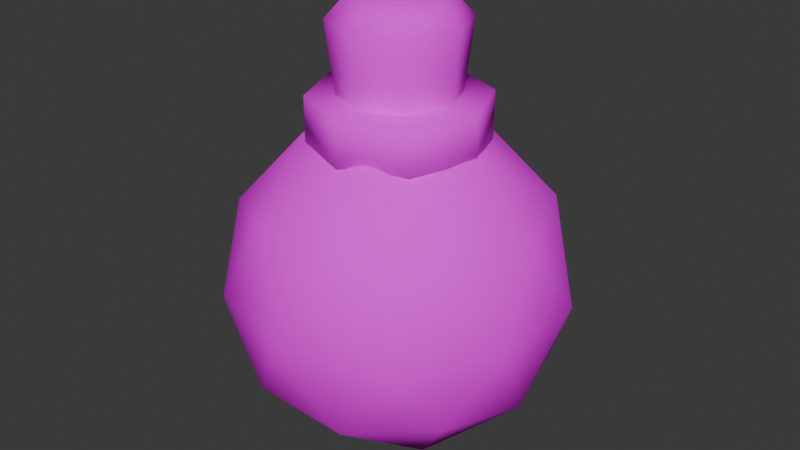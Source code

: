 # Source: potion.blend  (saved by Blender 5.2.44; exported with 4.5.12 LTS)
import bpy
from mathutils import Matrix  # noqa: F401  (used for matrix-valued properties, if any)

bpy.ops.wm.read_factory_settings(use_empty=True)
scene = bpy.context.scene
scene.name = 'Scene'

# ---- collections
col_collection = bpy.data.collections.new('Collection'); scene.collection.children.link(col_collection)

# ---- images (referenced by path relative to the original .blend; pixels are not part of the script)
import os
ASSET_DIR = os.environ.get("B2B_ASSET_DIR", "")  # directory of the original .blend (textures are referenced by path, not embedded)
HERE = os.path.dirname(os.path.abspath(__file__))  # packed textures are extracted next to this script under _unpacked/

def load_image(name, relpath, width, height, colorspace="sRGB"):
    """Load a texture the original file referenced (path relative to the .blend, or extracted next to this script)."""
    p = next((c for c in (os.path.join(HERE, relpath), os.path.join(ASSET_DIR, relpath)) if relpath and os.path.exists(c)), "")
    if p:
        img = bpy.data.images.load(p, check_existing=True)
        img.name = name
    else:  # same state as the original file: an image datablock whose file is absent (Cycles renders it pink)
        img = bpy.data.images.new(name, width, height)
        img.source = "FILE"
        img.filepath = "//" + (relpath or name)
    img.colorspace_settings.name = colorspace
    return img
img_imphenziapalette01_256_gradient_png = load_image('ImphenziaPalette01-256-Gradient.png', 'assets/textures/ImphenziaPalette01-256-Gradient.png', 1024, 1024, 'sRGB')

# ---- materials (node trees are filled in below, after node groups)
mat_material = bpy.data.materials.new('Material')
mat_material.alpha_threshold = 0.0
mat_material.use_backface_culling = True
mat_material.use_backface_culling_lightprobe_volume = False
mat_material.roughness = 0.5
mat_material.line_color = (0.0, 0.0, 0.0, 1.0)

# ---- material node trees
mat_material.use_nodes = True; mat_material.node_tree.nodes.clear()
_N = mat_material.node_tree.nodes; _L = mat_material.node_tree.links
n0 = _N.new('ShaderNodeBsdfPrincipled'); n0.name = 'Principled BSDF'; n0.location = (-46, 165)
n0.inputs[2].default_value = 0.0
n0.inputs[3].default_value = 1.45
n0.inputs[13].default_value = 0.0
n1 = _N.new('ShaderNodeOutputMaterial'); n1.name = 'Material Output'; n1.location = (229, 182)
n2 = _N.new('ShaderNodeMapping'); n2.name = 'Mapping'; n2.location = (-708, -78)
n2.vector_type = 'TEXTURE'
n3 = _N.new('ShaderNodeTexCoord'); n3.name = 'Texture Coordinate'; n3.location = (-880, -83)
n4 = _N.new('ShaderNodeTexImage'); n4.name = 'Image Texture'; n4.location = (-530, 144)
n4.image = img_imphenziapalette01_256_gradient_png
n4.extension = 'EXTEND'
_L.new(n0.outputs[0], n1.inputs[0])
_L.new(n4.outputs[0], n0.inputs[0])
_L.new(n2.outputs[0], n4.inputs[0])
_L.new(n3.outputs[2], n2.inputs[0])
_L.new(n4.outputs[1], n0.inputs[4])
n1.is_active_output = True

# ---- world
world_world = bpy.data.worlds.new('World'); scene.world = world_world
world_world.use_nodes = True; world_world.node_tree.nodes.clear()
_N = world_world.node_tree.nodes; _L = world_world.node_tree.links
n0 = _N.new('ShaderNodeOutputWorld'); n0.name = 'World Output'; n0.location = (200, 100)
n1 = _N.new('ShaderNodeBackground'); n1.name = 'Background'; n1.location = (-200, 100)
n1.inputs[0].default_value = (0.05088, 0.05088, 0.05088, 1.0)
_L.new(n1.outputs[0], n0.inputs[0])
n0.is_active_output = True
world_world.color = (0.05088, 0.05088, 0.05088)
world_world.sun_shadow_jitter_overblur = 0.0

# ---- meshes
me_icosphere = bpy.data.meshes.new('Icosphere')
me_icosphere.from_pydata([(-3.073e-11, 1.076e-10, -0.9783), (0.7079, -0.5143, -0.4375), (-0.2704, -0.8322, -0.4375), (-0.8751, 1.076e-10, -0.4375), (-0.2704, 0.8322, -0.4375), (0.7079, 0.5143, -0.4375), (0.2704, -0.8322, 0.4375), (-0.7079, -0.5143, 0.4375), (-0.7079, 0.5143, 0.4375), (0.2704, 0.8322, 0.4375), (0.8751, 1.076e-10, 0.4375), (-3.073e-11, 1.076e-10, 0.9783), (-0.1589, -0.4892, -0.8322), (0.4161, -0.3023, -0.8322), (0.2572, -0.7915, -0.5144), (0.8322, 1.076e-10, -0.5144), (0.4161, 0.3023, -0.8322), (-0.5143, 1.076e-10, -0.8322), (-0.6733, -0.4892, -0.5144), (-0.1589, 0.4892, -0.8322), (-0.6733, 0.4892, -0.5144), (0.2572, 0.7915, -0.5144), (0.9305, -0.3023, 3.073e-11), (0.9305, 0.3023, 3.073e-11), (-3.073e-11, -0.9783, 3.073e-11), (0.5751, -0.7915, 3.073e-11), (-0.9305, -0.3023, 3.073e-11), (-0.5751, -0.7915, 3.073e-11), (-0.5751, 0.7915, 3.073e-11), (-0.9305, 0.3023, 3.073e-11), (0.5751, 0.7915, 3.073e-11), (-3.073e-11, 0.9783, 3.073e-11), (0.6733, -0.4892, 0.5144), (-0.2572, -0.7915, 0.5144), (-0.8322, 1.076e-10, 0.5144), (-0.2572, 0.7915, 0.5144), (0.6733, 0.4892, 0.5144), (0.1589, -0.4892, 0.8322), (0.5143, 1.076e-10, 0.8322), (-0.4161, -0.3023, 0.8322), (-0.4161, 0.3023, 0.8322), (0.1589, 0.4892, 0.8322), (-2.838e-10, 9.934e-10, -0.8), (0.5789, -0.4206, -0.3578), (-0.2211, -0.6805, -0.3578), (-0.7155, 9.934e-10, -0.3578), (-0.2211, 0.6805, -0.3578), (0.5789, 0.4206, -0.3578), (0.2211, -0.6805, 0.3578), (-0.5789, -0.4206, 0.3578), (-0.5789, 0.4206, 0.3578), (0.2211, 0.6805, 0.3578), (0.7155, 9.934e-10, 0.3578), (-2.838e-10, 9.934e-10, 0.8), (-0.13, -0.4, -0.6805), (0.3403, -0.2472, -0.6805), (0.2103, -0.6472, -0.4206), (0.6805, 9.934e-10, -0.4206), (0.3403, 0.2472, -0.6805), (-0.4206, 9.934e-10, -0.6805), (-0.5506, -0.4, -0.4206), (-0.13, 0.4, -0.6805), (-0.5506, 0.4, -0.4206), (0.2103, 0.6472, -0.4206), (0.7608, -0.2472, 2.838e-10), (0.7608, 0.2472, 2.838e-10), (-2.838e-10, -0.8, 2.838e-10), (0.4702, -0.6472, 2.838e-10), (-0.7608, -0.2472, 2.838e-10), (-0.4702, -0.6472, 2.838e-10), (-0.4702, 0.6472, 2.838e-10), (-0.7608, 0.2472, 2.838e-10), (0.4702, 0.6472, 2.838e-10), (-2.838e-10, 0.8, 2.838e-10), (0.5506, -0.4, 0.4206), (-0.2103, -0.6472, 0.4206), (-0.6805, 9.934e-10, 0.4206), (-0.2103, 0.6472, 0.4206), (0.5506, 0.4, 0.4206), (0.13, -0.4, 0.6805), (0.4206, 9.934e-10, 0.6805), (-0.3403, -0.2472, 0.6805), (-0.3403, 0.2472, 0.6805), (0.13, 0.4, 0.6805), (2.794e-09, 0.4948, 0.8129), (2.794e-09, 0.4948, 1.069), (0.3499, 0.3499, 0.8129), (0.3499, 0.3499, 1.069), (0.4948, -1.453e-08, 0.8129), (0.4948, -1.453e-08, 1.069), (0.3499, -0.3499, 0.8129), (0.3499, -0.3499, 1.069), (2.794e-09, -0.4948, 0.8129), (2.794e-09, -0.4948, 1.069), (-0.3499, -0.3499, 0.8129), (-0.3499, -0.3499, 1.069), (-0.4948, -1.453e-08, 0.8129), (-0.4948, -1.453e-08, 1.069), (-0.3499, 0.3499, 0.8129), (-0.3499, 0.3499, 1.069), (-1.421e-08, 0.3321, 1.069), (0.2349, 0.2349, 1.069), (0.3321, -1.152e-08, 1.069), (0.2349, -0.2349, 1.069), (-1.421e-08, -0.3321, 1.069), (-0.2349, -0.2349, 1.069), (-0.3321, -1.152e-08, 1.069), (-0.2349, 0.2349, 1.069), (-3.725e-08, 0.2709, 1.588), (-9.237e-09, 0.3818, 1.469), (0.1916, 0.1916, 1.588), (0.27, 0.27, 1.469), (0.2709, -1.49e-08, 1.588), (0.3818, -1.269e-08, 1.469), (0.1916, -0.1916, 1.588), (0.27, -0.27, 1.469), (-3.725e-08, -0.2709, 1.588), (-9.237e-09, -0.3818, 1.469), (-0.1916, -0.1916, 1.588), (-0.27, -0.27, 1.469), (-0.2709, -1.118e-08, 1.588), (-0.3818, -1.269e-08, 1.469), (-0.1916, 0.1916, 1.588), (-0.27, 0.27, 1.469)], [], [(0, 12, 13), (1, 15, 13), (0, 17, 12), (0, 19, 17), (0, 16, 19), (1, 22, 15), (2, 24, 14), (3, 26, 18), (4, 28, 20), (5, 30, 21), (1, 25, 22), (2, 27, 24), (3, 29, 26), (4, 31, 28), (5, 23, 30), (6, 37, 32), (7, 39, 33), (8, 40, 34), (9, 41, 35), (10, 38, 36), (38, 11, 41), (38, 41, 36), (36, 41, 9), (41, 11, 40), (41, 40, 35), (35, 40, 8), (40, 11, 39), (40, 39, 34), (34, 39, 7), (39, 11, 37), (39, 37, 33), (33, 37, 6), (37, 11, 38), (37, 38, 32), (32, 38, 10), (23, 10, 36), (23, 36, 30), (30, 36, 9), (31, 9, 35), (31, 35, 28), (28, 35, 8), (29, 8, 34), (29, 34, 26), (26, 34, 7), (27, 7, 33), (27, 33, 24), (24, 33, 6), (25, 6, 32), (25, 32, 22), (22, 32, 10), (30, 9, 31), (30, 31, 21), (21, 31, 4), (28, 8, 29), (28, 29, 20), (20, 29, 3), (26, 7, 27), (26, 27, 18), (18, 27, 2), (24, 6, 25), (24, 25, 14), (14, 25, 1), (22, 10, 23), (22, 23, 15), (15, 23, 5), (16, 5, 21), (16, 21, 19), (19, 21, 4), (19, 4, 20), (19, 20, 17), (17, 20, 3), (17, 3, 18), (17, 18, 12), (12, 18, 2), (15, 5, 16), (15, 16, 13), (13, 16, 0), (12, 2, 14), (12, 14, 13), (13, 14, 1), (42, 55, 54), (43, 55, 57), (42, 54, 59), (42, 59, 61), (42, 61, 58), (43, 57, 64), (44, 56, 66), (45, 60, 68), (46, 62, 70), (47, 63, 72), (43, 64, 67), (44, 66, 69), (45, 68, 71), (46, 70, 73), (47, 72, 65), (48, 74, 79), (49, 75, 81), (50, 76, 82), (51, 77, 83), (52, 78, 80), (80, 83, 53), (80, 78, 83), (78, 51, 83), (83, 82, 53), (83, 77, 82), (77, 50, 82), (82, 81, 53), (82, 76, 81), (76, 49, 81), (81, 79, 53), (81, 75, 79), (75, 48, 79), (79, 80, 53), (79, 74, 80), (74, 52, 80), (65, 78, 52), (65, 72, 78), (72, 51, 78), (73, 77, 51), (73, 70, 77), (70, 50, 77), (71, 76, 50), (71, 68, 76), (68, 49, 76), (69, 75, 49), (69, 66, 75), (66, 48, 75), (67, 74, 48), (67, 64, 74), (64, 52, 74), (72, 73, 51), (72, 63, 73), (63, 46, 73), (70, 71, 50), (70, 62, 71), (62, 45, 71), (68, 69, 49), (68, 60, 69), (60, 44, 69), (66, 67, 48), (66, 56, 67), (56, 43, 67), (64, 65, 52), (64, 57, 65), (57, 47, 65), (58, 63, 47), (58, 61, 63), (61, 46, 63), (61, 62, 46), (61, 59, 62), (59, 45, 62), (59, 60, 45), (59, 54, 60), (54, 44, 60), (57, 58, 47), (57, 55, 58), (55, 42, 58), (54, 56, 44), (54, 55, 56), (55, 43, 56), (84, 85, 87, 86), (86, 87, 89, 88), (88, 89, 91, 90), (90, 91, 93, 92), (92, 93, 95, 94), (94, 95, 97, 96), (87, 85, 99, 97, 95, 93, 91, 89), (96, 97, 99, 98), (98, 99, 85, 84), (84, 86, 88, 90, 92, 94, 96, 98), (111, 109, 108, 110), (113, 111, 110, 112), (115, 113, 112, 114), (117, 115, 114, 116), (119, 117, 116, 118), (121, 119, 118, 120), (123, 121, 120, 122), (109, 123, 122, 108), (110, 108, 122, 120, 118, 116, 114, 112), (100, 109, 111, 101), (107, 123, 109, 100), (101, 111, 113, 102), (102, 113, 115, 103), (103, 115, 117, 104), (104, 117, 119, 105), (105, 119, 121, 106), (106, 121, 123, 107)])
me_icosphere.polygons.foreach_set('use_smooth', [True] * 187)
_uv = me_icosphere.uv_layers.new(name='UVMap')
_uv.uv.foreach_set('vector', [0.1572, 0.2787, 0.1525, 0.289, 0.162, 0.289, 0.1668, 0.2992, 0.1764, 0.2992, 0.1716, 0.289, 0.2337, 0.2787, 0.2289, 0.289, 0.2385, 0.289, 0.2146, 0.2787, 0.2098, 0.289, 0.2193, 0.289, 0.1955, 0.2787, 0.1907, 0.289, 0.2002, 0.289, 0.1668, 0.2992, 0.1716, 0.3095, 0.1764, 0.2992, 0.1477, 0.2992, 0.1525, 0.3095, 0.1572, 0.2992, 0.2241, 0.2992, 0.2289, 0.3095, 0.2337, 0.2992, 0.205, 0.2992, 0.2098, 0.3095, 0.2146, 0.2992, 0.1859, 0.2992, 0.1907, 0.3095, 0.1955, 0.2992, 0.1668, 0.2992, 0.162, 0.3095, 0.1716, 0.3095, 0.1477, 0.2992, 0.1429, 0.3095, 0.1525, 0.3095, 0.2241, 0.2992, 0.2193, 0.3095, 0.2289, 0.3095, 0.205, 0.2992, 0.2002, 0.3095, 0.2098, 0.3095, 0.1859, 0.2992, 0.1811, 0.3095, 0.1907, 0.3095, 0.1572, 0.3197, 0.162, 0.33, 0.1668, 0.3197, 0.1381, 0.3197, 0.1429, 0.33, 0.1477, 0.3197, 0.2146, 0.3197, 0.2193, 0.33, 0.2241, 0.3197, 0.1955, 0.3197, 0.2002, 0.33, 0.205, 0.3197, 0.1764, 0.3197, 0.1811, 0.33, 0.1859, 0.3197, 0.1811, 0.33, 0.1859, 0.3403, 0.1907, 0.33, 0.1811, 0.33, 0.1907, 0.33, 0.1859, 0.3197, 0.1859, 0.3197, 0.1907, 0.33, 0.1955, 0.3197, 0.2002, 0.33, 0.205, 0.3403, 0.2098, 0.33, 0.2002, 0.33, 0.2098, 0.33, 0.205, 0.3197, 0.205, 0.3197, 0.2098, 0.33, 0.2146, 0.3197, 0.2193, 0.33, 0.2241, 0.3403, 0.2289, 0.33, 0.2193, 0.33, 0.2289, 0.33, 0.2241, 0.3197, 0.2241, 0.3197, 0.2289, 0.33, 0.2337, 0.3197, 0.1429, 0.33, 0.1477, 0.3403, 0.1525, 0.33, 0.1429, 0.33, 0.1525, 0.33, 0.1477, 0.3197, 0.1477, 0.3197, 0.1525, 0.33, 0.1572, 0.3197, 0.162, 0.33, 0.1668, 0.3403, 0.1716, 0.33, 0.162, 0.33, 0.1716, 0.33, 0.1668, 0.3197, 0.1668, 0.3197, 0.1716, 0.33, 0.1764, 0.3197, 0.1811, 0.3095, 0.1764, 0.3197, 0.1859, 0.3197, 0.1811, 0.3095, 0.1859, 0.3197, 0.1907, 0.3095, 0.1907, 0.3095, 0.1859, 0.3197, 0.1955, 0.3197, 0.2002, 0.3095, 0.1955, 0.3197, 0.205, 0.3197, 0.2002, 0.3095, 0.205, 0.3197, 0.2098, 0.3095, 0.2098, 0.3095, 0.205, 0.3197, 0.2146, 0.3197, 0.2193, 0.3095, 0.2146, 0.3197, 0.2241, 0.3197, 0.2193, 0.3095, 0.2241, 0.3197, 0.2289, 0.3095, 0.2289, 0.3095, 0.2241, 0.3197, 0.2337, 0.3197, 0.1429, 0.3095, 0.1381, 0.3197, 0.1477, 0.3197, 0.1429, 0.3095, 0.1477, 0.3197, 0.1525, 0.3095, 0.1525, 0.3095, 0.1477, 0.3197, 0.1572, 0.3197, 0.162, 0.3095, 0.1572, 0.3197, 0.1668, 0.3197, 0.162, 0.3095, 0.1668, 0.3197, 0.1716, 0.3095, 0.1716, 0.3095, 0.1668, 0.3197, 0.1764, 0.3197, 0.1907, 0.3095, 0.1955, 0.3197, 0.2002, 0.3095, 0.1907, 0.3095, 0.2002, 0.3095, 0.1955, 0.2992, 0.1955, 0.2992, 0.2002, 0.3095, 0.205, 0.2992, 0.2098, 0.3095, 0.2146, 0.3197, 0.2193, 0.3095, 0.2098, 0.3095, 0.2193, 0.3095, 0.2146, 0.2992, 0.2146, 0.2992, 0.2193, 0.3095, 0.2241, 0.2992, 0.2289, 0.3095, 0.2337, 0.3197, 0.2385, 0.3095, 0.2289, 0.3095, 0.2385, 0.3095, 0.2337, 0.2992, 0.2337, 0.2992, 0.2385, 0.3095, 0.2432, 0.2992, 0.1525, 0.3095, 0.1572, 0.3197, 0.162, 0.3095, 0.1525, 0.3095, 0.162, 0.3095, 0.1572, 0.2992, 0.1572, 0.2992, 0.162, 0.3095, 0.1668, 0.2992, 0.1716, 0.3095, 0.1764, 0.3197, 0.1811, 0.3095, 0.1716, 0.3095, 0.1811, 0.3095, 0.1764, 0.2992, 0.1764, 0.2992, 0.1811, 0.3095, 0.1859, 0.2992, 0.1907, 0.289, 0.1859, 0.2992, 0.1955, 0.2992, 0.1907, 0.289, 0.1955, 0.2992, 0.2002, 0.289, 0.2002, 0.289, 0.1955, 0.2992, 0.205, 0.2992, 0.2098, 0.289, 0.205, 0.2992, 0.2146, 0.2992, 0.2098, 0.289, 0.2146, 0.2992, 0.2193, 0.289, 0.2193, 0.289, 0.2146, 0.2992, 0.2241, 0.2992, 0.2289, 0.289, 0.2241, 0.2992, 0.2337, 0.2992, 0.2289, 0.289, 0.2337, 0.2992, 0.2385, 0.289, 0.2385, 0.289, 0.2337, 0.2992, 0.2432, 0.2992, 0.1764, 0.2992, 0.1859, 0.2992, 0.1811, 0.289, 0.1764, 0.2992, 0.1811, 0.289, 0.1716, 0.289, 0.1716, 0.289, 0.1811, 0.289, 0.1764, 0.2787, 0.1525, 0.289, 0.1477, 0.2992, 0.1572, 0.2992, 0.1525, 0.289, 0.1572, 0.2992, 0.162, 0.289, 0.162, 0.289, 0.1572, 0.2992, 0.1668, 0.2992, 0.4112, 0.2642, 0.4158, 0.2801, 0.4067, 0.2801, 0.4203, 0.2961, 0.4249, 0.2801, 0.4294, 0.2961, 0.4839, 0.2642, 0.4884, 0.2801, 0.4793, 0.2801, 0.4657, 0.2642, 0.4703, 0.2801, 0.4612, 0.2801, 0.4476, 0.2642, 0.4521, 0.2801, 0.443, 0.2801, 0.4203, 0.2961, 0.4294, 0.2961, 0.4249, 0.3121, 0.4021, 0.2961, 0.4112, 0.2961, 0.4067, 0.3121, 0.4748, 0.2961, 0.4839, 0.2961, 0.4793, 0.3121, 0.4566, 0.2961, 0.4657, 0.2961, 0.4612, 0.3121, 0.4385, 0.2961, 0.4476, 0.2961, 0.443, 0.3121, 0.4203, 0.2961, 0.4249, 0.3121, 0.4158, 0.3121, 0.4021, 0.2961, 0.4067, 0.3121, 0.3976, 0.3121, 0.4748, 0.2961, 0.4793, 0.3121, 0.4703, 0.3121, 0.4566, 0.2961, 0.4612, 0.3121, 0.4521, 0.3121, 0.4385, 0.2961, 0.443, 0.3121, 0.4339, 0.3121, 0.4112, 0.328, 0.4203, 0.328, 0.4158, 0.344, 0.3931, 0.328, 0.4021, 0.328, 0.3976, 0.344, 0.4657, 0.328, 0.4748, 0.328, 0.4703, 0.344, 0.4476, 0.328, 0.4566, 0.328, 0.4521, 0.344, 0.4294, 0.328, 0.4385, 0.328, 0.4339, 0.344, 0.4339, 0.344, 0.443, 0.344, 0.4385, 0.36, 0.4339, 0.344, 0.4385, 0.328, 0.443, 0.344, 0.4385, 0.328, 0.4476, 0.328, 0.443, 0.344, 0.4521, 0.344, 0.4612, 0.344, 0.4566, 0.36, 0.4521, 0.344, 0.4566, 0.328, 0.4612, 0.344, 0.4566, 0.328, 0.4657, 0.328, 0.4612, 0.344, 0.4703, 0.344, 0.4793, 0.344, 0.4748, 0.36, 0.4703, 0.344, 0.4748, 0.328, 0.4793, 0.344, 0.4748, 0.328, 0.4839, 0.328, 0.4793, 0.344, 0.3976, 0.344, 0.4067, 0.344, 0.4021, 0.36, 0.3976, 0.344, 0.4021, 0.328, 0.4067, 0.344, 0.4021, 0.328, 0.4112, 0.328, 0.4067, 0.344, 0.4158, 0.344, 0.4249, 0.344, 0.4203, 0.36, 0.4158, 0.344, 0.4203, 0.328, 0.4249, 0.344, 0.4203, 0.328, 0.4294, 0.328, 0.4249, 0.344, 0.4339, 0.3121, 0.4385, 0.328, 0.4294, 0.328, 0.4339, 0.3121, 0.443, 0.3121, 0.4385, 0.328, 0.443, 0.3121, 0.4476, 0.328, 0.4385, 0.328, 0.4521, 0.3121, 0.4566, 0.328, 0.4476, 0.328, 0.4521, 0.3121, 0.4612, 0.3121, 0.4566, 0.328, 0.4612, 0.3121, 0.4657, 0.328, 0.4566, 0.328, 0.4703, 0.3121, 0.4748, 0.328, 0.4657, 0.328, 0.4703, 0.3121, 0.4793, 0.3121, 0.4748, 0.328, 0.4793, 0.3121, 0.4839, 0.328, 0.4748, 0.328, 0.3976, 0.3121, 0.4021, 0.328, 0.3931, 0.328, 0.3976, 0.3121, 0.4067, 0.3121, 0.4021, 0.328, 0.4067, 0.3121, 0.4112, 0.328, 0.4021, 0.328, 0.4158, 0.3121, 0.4203, 0.328, 0.4112, 0.328, 0.4158, 0.3121, 0.4249, 0.3121, 0.4203, 0.328, 0.4249, 0.3121, 0.4294, 0.328, 0.4203, 0.328, 0.443, 0.3121, 0.4521, 0.3121, 0.4476, 0.328, 0.443, 0.3121, 0.4476, 0.2961, 0.4521, 0.3121, 0.4476, 0.2961, 0.4566, 0.2961, 0.4521, 0.3121, 0.4612, 0.3121, 0.4703, 0.3121, 0.4657, 0.328, 0.4612, 0.3121, 0.4657, 0.2961, 0.4703, 0.3121, 0.4657, 0.2961, 0.4748, 0.2961, 0.4703, 0.3121, 0.4793, 0.3121, 0.4884, 0.3121, 0.4839, 0.328, 0.4793, 0.3121, 0.4839, 0.2961, 0.4884, 0.3121, 0.4839, 0.2961, 0.493, 0.2961, 0.4884, 0.3121, 0.4067, 0.3121, 0.4158, 0.3121, 0.4112, 0.328, 0.4067, 0.3121, 0.4112, 0.2961, 0.4158, 0.3121, 0.4112, 0.2961, 0.4203, 0.2961, 0.4158, 0.3121, 0.4249, 0.3121, 0.4339, 0.3121, 0.4294, 0.328, 0.4249, 0.3121, 0.4294, 0.2961, 0.4339, 0.3121, 0.4294, 0.2961, 0.4385, 0.2961, 0.4339, 0.3121, 0.443, 0.2801, 0.4476, 0.2961, 0.4385, 0.2961, 0.443, 0.2801, 0.4521, 0.2801, 0.4476, 0.2961, 0.4521, 0.2801, 0.4566, 0.2961, 0.4476, 0.2961, 0.4612, 0.2801, 0.4657, 0.2961, 0.4566, 0.2961, 0.4612, 0.2801, 0.4703, 0.2801, 0.4657, 0.2961, 0.4703, 0.2801, 0.4748, 0.2961, 0.4657, 0.2961, 0.4793, 0.2801, 0.4839, 0.2961, 0.4748, 0.2961, 0.4793, 0.2801, 0.4884, 0.2801, 0.4839, 0.2961, 0.4884, 0.2801, 0.493, 0.2961, 0.4839, 0.2961, 0.4294, 0.2961, 0.4339, 0.2801, 0.4385, 0.2961, 0.4294, 0.2961, 0.4249, 0.2801, 0.4339, 0.2801, 0.4249, 0.2801, 0.4294, 0.2642, 0.4339, 0.2801, 0.4067, 0.2801, 0.4112, 0.2961, 0.4021, 0.2961, 0.4067, 0.2801, 0.4158, 0.2801, 0.4112, 0.2961, 0.4158, 0.2801, 0.4203, 0.2961, 0.4112, 0.2961, 0.1894, 0.296, 0.1894, 0.3221, 0.2232, 0.3221, 0.2232, 0.296, 0.2232, 0.296, 0.2232, 0.3221, 0.1894, 0.3221, 0.1894, 0.296, 0.1894, 0.296, 0.1894, 0.3221, 0.1555, 0.3221, 0.1555, 0.296, 0.2232, 0.296, 0.2232, 0.3221, 0.1894, 0.3221, 0.1894, 0.296, 0.1894, 0.296, 0.1894, 0.3221, 0.1555, 0.3221, 0.1555, 0.296, 0.1555, 0.296, 0.1555, 0.3221, 0.1894, 0.3221, 0.1894, 0.296, 0.2232, 0.3221, 0.1894, 0.3221, 0.1555, 0.3221, 0.1415, 0.3221, 0.1555, 0.3221, 0.1894, 0.3221, 0.2232, 0.3221, 0.2372, 0.3221, 0.1894, 0.296, 0.1894, 0.3221, 0.2232, 0.3221, 0.2232, 0.296, 0.1555, 0.296, 0.1555, 0.3221, 0.1894, 0.3221, 0.1894, 0.296, 0.1894, 0.296, 0.2232, 0.296, 0.2372, 0.296, 0.2232, 0.296, 0.1894, 0.296, 0.1555, 0.296, 0.1415, 0.296, 0.1555, 0.296, 0.2242, 0.717, 0.1934, 0.717, 0.1934, 0.7305, 0.2152, 0.7305, 0.1934, 0.717, 0.2242, 0.717, 0.2152, 0.7305, 0.1934, 0.7305, 0.1625, 0.717, 0.1934, 0.717, 0.1934, 0.7305, 0.1715, 0.7305, 0.1934, 0.717, 0.2242, 0.717, 0.2152, 0.7305, 0.1934, 0.7305, 0.1625, 0.717, 0.1934, 0.717, 0.1934, 0.7305, 0.1715, 0.7305, 0.1934, 0.717, 0.1625, 0.717, 0.1715, 0.7305, 0.1934, 0.7305, 0.2242, 0.717, 0.1934, 0.717, 0.1934, 0.7305, 0.2152, 0.7305, 0.1934, 0.717, 0.1625, 0.717, 0.1715, 0.7305, 0.1934, 0.7305, 0.2152, 0.7305, 0.1934, 0.7305, 0.1715, 0.7305, 0.1624, 0.7305, 0.1715, 0.7305, 0.1934, 0.7305, 0.2152, 0.7305, 0.2243, 0.7305, 0.1934, 0.6714, 0.1934, 0.717, 0.2242, 0.717, 0.2202, 0.6714, 0.1665, 0.6714, 0.1625, 0.717, 0.1934, 0.717, 0.1934, 0.6714, 0.2202, 0.6714, 0.2242, 0.717, 0.1934, 0.717, 0.1934, 0.6714, 0.1934, 0.6714, 0.1934, 0.717, 0.1625, 0.717, 0.1665, 0.6714, 0.2202, 0.6714, 0.2242, 0.717, 0.1934, 0.717, 0.1934, 0.6714, 0.1934, 0.6714, 0.1934, 0.717, 0.1625, 0.717, 0.1665, 0.6714, 0.1665, 0.6714, 0.1625, 0.717, 0.1934, 0.717, 0.1934, 0.6714, 0.1934, 0.6714, 0.1934, 0.717, 0.2242, 0.717, 0.2202, 0.6714])
me_icosphere.materials.append(mat_material)
me_icosphere.update()

# ---- objects
ob_icosphere = bpy.data.objects.new('Icosphere', me_icosphere)
ob_empty = bpy.data.objects.new('Empty', None)

# ---- transforms, parenting, visibility, modifiers, constraints
ob_icosphere.location = (0.0, 0.0, 0.0)
ob_icosphere.scale = (0.25, 0.25, 0.25)
ob_empty.location = (0.0, 0.0, 0.0)
ob_empty.scale = (0.25, 0.25, 0.25)
ob_empty.empty_display_type = 'SPHERE'

# ---- collection membership
col_collection.objects.link(ob_icosphere)
col_collection.objects.link(ob_empty)

# ---- scene / render settings (as saved in the file)
scene.frame_start = 1; scene.frame_end = 250; scene.frame_set(2)
scene.render.engine = 'BLENDER_EEVEE_NEXT'
scene.render.bake_bias = 0.0
scene.render.bake_samples = 0
scene.render.compositor_device = 'GPU'
scene.eevee.use_volume_custom_range = False
scene.eevee.fast_gi_thickness_near = 0.1
scene.eevee.fast_gi_thickness_far = 0.0
scene.eevee.ray_tracing_options.screen_trace_thickness = 0.1
bpy.context.view_layer.update()

# ---- added for rendering (the .blend has no active camera and no usable light): camera, sun
cam_auto = bpy.data.cameras.new('AutoCamera')
cam_auto.lens = 50.0
cam_auto.sensor_width = 36.0
cam_auto.clip_end = 1000.0
ob_auto_camera = bpy.data.objects.new('AutoCamera', cam_auto)
scene.collection.objects.link(ob_auto_camera)
ob_auto_camera.location = (0.861643, -1.03397, 0.76549)
ob_auto_camera.rotation_euler = (1.09748, -7.21219e-08, 0.694738)
scene.camera = ob_auto_camera
light_auto_sun = bpy.data.lights.new('AutoSun', 'SUN')
light_auto_sun.energy = 3.0
light_auto_sun.angle = 0.0523599
ob_auto_sun = bpy.data.objects.new('AutoSun', light_auto_sun)
scene.collection.objects.link(ob_auto_sun)
ob_auto_sun.rotation_euler = (0.872665, 0.174533, 0.523599)
bpy.context.view_layer.update()
